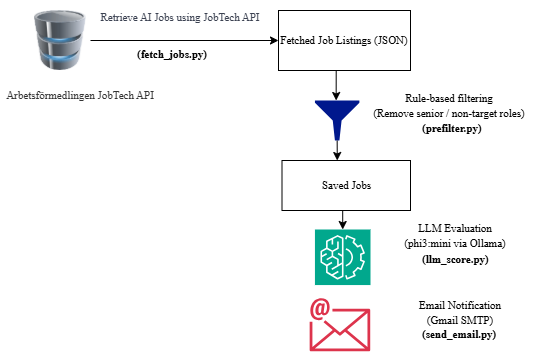

The diagram above was exported from draw.io. Its source (the exported page's mxGraphModel, read from the mxfile embedded in the PNG):
<mxGraphModel dx="902" dy="464" grid="1" gridSize="10" guides="1" tooltips="1" connect="1" arrows="0" fold="1" page="1" pageScale="1" pageWidth="1700" pageHeight="1100" math="0" shadow="0">
  <root>
    <mxCell id="0" />
    <mxCell id="1" parent="0" />
    <mxCell id="DVy9i9_ooIn2Tl1y2FiW-33" edge="1" parent="1" source="DVy9i9_ooIn2Tl1y2FiW-1" style="edgeStyle=orthogonalEdgeStyle;rounded=0;orthogonalLoop=1;jettySize=auto;html=1;exitX=1;exitY=0.5;exitDx=0;exitDy=0;entryX=0;entryY=0.5;entryDx=0;entryDy=0;" target="DVy9i9_ooIn2Tl1y2FiW-2">
      <mxGeometry relative="1" as="geometry" />
    </mxCell>
    <mxCell id="DVy9i9_ooIn2Tl1y2FiW-1" parent="1" style="image;html=1;image=img/lib/clip_art/computers/Database_128x128.png" value="" vertex="1">
      <mxGeometry height="60" width="60" x="60" y="160" as="geometry" />
    </mxCell>
    <mxCell id="DVy9i9_ooIn2Tl1y2FiW-2" parent="1" style="rounded=0;whiteSpace=wrap;html=1;" value="&lt;font face=&quot;Times New Roman&quot; style=&quot;font-size: 11px;&quot;&gt;Fetched Job Listings (JSON)&lt;/font&gt;" vertex="1">
      <mxGeometry height="60" width="132" x="308" y="160" as="geometry" />
    </mxCell>
    <mxCell id="DVy9i9_ooIn2Tl1y2FiW-8" parent="1" style="rounded=0;whiteSpace=wrap;html=1;" value="&lt;font face=&quot;Times New Roman&quot; style=&quot;font-size: 11px;&quot;&gt;Saved Jobs&lt;/font&gt;" vertex="1">
      <mxGeometry height="50" width="128.5" x="311.5" y="310" as="geometry" />
    </mxCell>
    <mxCell id="DVy9i9_ooIn2Tl1y2FiW-9" parent="1" style="sketch=0;aspect=fixed;pointerEvents=1;shadow=0;dashed=0;html=1;strokeColor=none;labelPosition=center;verticalLabelPosition=bottom;verticalAlign=top;align=center;fillColor=#00188D;shape=mxgraph.mscae.enterprise.filter" value="" vertex="1">
      <mxGeometry height="40" width="44.45" x="344.44" y="250" as="geometry" />
    </mxCell>
    <mxCell id="DVy9i9_ooIn2Tl1y2FiW-10" parent="1" style="text;html=1;whiteSpace=wrap;strokeColor=none;fillColor=none;align=center;verticalAlign=middle;rounded=0;" value="&lt;div&gt;&lt;font face=&quot;Times New Roman&quot; style=&quot;font-size: 11px;&quot;&gt;Rule-based filtering&lt;/font&gt;&lt;/div&gt;&lt;div&gt;&lt;font face=&quot;Times New Roman&quot; style=&quot;font-size: 11px;&quot;&gt;(Remove senior / non-target roles)&lt;/font&gt;&lt;/div&gt;" vertex="1">
      <mxGeometry height="30" width="180" x="388.89" y="240" as="geometry" />
    </mxCell>
    <mxCell id="DVy9i9_ooIn2Tl1y2FiW-11" parent="1" style="sketch=0;points=[[0,0,0],[0.25,0,0],[0.5,0,0],[0.75,0,0],[1,0,0],[0,1,0],[0.25,1,0],[0.5,1,0],[0.75,1,0],[1,1,0],[0,0.25,0],[0,0.5,0],[0,0.75,0],[1,0.25,0],[1,0.5,0],[1,0.75,0]];outlineConnect=0;fontColor=#232F3E;fillColor=#01A88D;strokeColor=#ffffff;dashed=0;verticalLabelPosition=bottom;verticalAlign=top;align=center;html=1;fontSize=12;fontStyle=0;aspect=fixed;shape=mxgraph.aws4.resourceIcon;resIcon=mxgraph.aws4.machine_learning;" value="" vertex="1">
      <mxGeometry height="55.56" width="55.56" x="344.44" y="379" as="geometry" />
    </mxCell>
    <mxCell id="DVy9i9_ooIn2Tl1y2FiW-14" parent="1" style="text;html=1;whiteSpace=wrap;strokeColor=none;fillColor=none;align=center;verticalAlign=middle;rounded=0;" value="&lt;div style=&quot;text-align: start;&quot;&gt;&lt;span style=&quot;background-color: transparent; font-size: 11px; white-space-collapse: preserve;&quot;&gt;&lt;font color=&quot;#333333&quot; face=&quot;Times New Roman&quot;&gt;Arbetsförmedlingen JobTech API&lt;/font&gt;&lt;/span&gt;&lt;/div&gt;" vertex="1">
      <mxGeometry height="30" width="160" x="30" y="230" as="geometry" />
    </mxCell>
    <mxCell id="DVy9i9_ooIn2Tl1y2FiW-16" parent="1" style="text;html=1;whiteSpace=wrap;strokeColor=none;fillColor=none;align=center;verticalAlign=middle;rounded=0;" value="&lt;h2 class=&quot;title&quot; style=&quot;box-sizing: border-box; color: rgb(59, 65, 81); margin: 0px; text-align: start;&quot;&gt;&lt;font style=&quot;font-size: 11px; font-weight: normal;&quot; face=&quot;Times New Roman&quot;&gt;Retrieve AI Jobs using JobTech API&lt;/font&gt;&lt;/h2&gt;" vertex="1">
      <mxGeometry height="30" width="180" x="120" y="150" as="geometry" />
    </mxCell>
    <mxCell id="DVy9i9_ooIn2Tl1y2FiW-18" parent="1" style="text;html=1;whiteSpace=wrap;strokeColor=none;fillColor=none;align=center;verticalAlign=middle;rounded=0;" value="&lt;div&gt;&lt;font style=&quot;font-size: 11px;&quot; face=&quot;Times New Roman&quot;&gt;LLM Evaluation&lt;/font&gt;&lt;/div&gt;&lt;div&gt;&lt;font style=&quot;font-size: 11px;&quot; face=&quot;Times New Roman&quot;&gt;(phi3:mini via Ollama)&lt;/font&gt;&lt;/div&gt;" vertex="1">
      <mxGeometry height="30" width="150" x="410" y="370" as="geometry" />
    </mxCell>
    <mxCell id="DVy9i9_ooIn2Tl1y2FiW-22" parent="1" style="sketch=0;outlineConnect=0;fontColor=#232F3E;gradientColor=none;fillColor=#DD344C;strokeColor=none;dashed=0;verticalLabelPosition=bottom;verticalAlign=top;align=center;html=1;fontSize=12;fontStyle=0;aspect=fixed;shape=mxgraph.aws4.email;" value="" vertex="1">
      <mxGeometry height="53.57" width="60.56" x="339.15999999999997" y="447.44" as="geometry" />
    </mxCell>
    <mxCell id="DVy9i9_ooIn2Tl1y2FiW-23" parent="1" style="text;html=1;whiteSpace=wrap;strokeColor=none;fillColor=none;align=center;verticalAlign=middle;rounded=0;" value="&lt;div&gt;&lt;font style=&quot;font-size: 11px;&quot; face=&quot;Times New Roman&quot;&gt;Email Notification&lt;/font&gt;&lt;/div&gt;&lt;div&gt;&lt;font style=&quot;font-size: 11px;&quot; face=&quot;Times New Roman&quot;&gt;(Gmail SMTP)&lt;/font&gt;&lt;/div&gt;" vertex="1">
      <mxGeometry height="30" width="120" x="430" y="447.44" as="geometry" />
    </mxCell>
    <UserObject label="&lt;b&gt;&lt;font style=&quot;font-size: 11px;&quot; face=&quot;Times New Roman&quot;&gt;(send_email.py)&lt;/font&gt;&lt;/b&gt;" link="(send_email.py)" id="DVy9i9_ooIn2Tl1y2FiW-28">
      <mxCell parent="1" style="text;whiteSpace=wrap;html=1;" vertex="1">
        <mxGeometry height="40" width="120" x="450" y="470" as="geometry" />
      </mxCell>
    </UserObject>
    <UserObject label="&lt;font style=&quot;font-size: 11px;&quot; face=&quot;Times New Roman&quot;&gt;&lt;br&gt;&lt;/font&gt;&lt;b&gt;&lt;font style=&quot;font-size: 11px;&quot; face=&quot;Times New Roman&quot;&gt;(prefilter.py)&lt;/font&gt;&lt;br&gt;&lt;/b&gt;" link="&#10;(prefilter.py)&#10;&#10;" id="DVy9i9_ooIn2Tl1y2FiW-29">
      <mxCell parent="1" style="text;whiteSpace=wrap;html=1;" vertex="1">
        <mxGeometry height="40" width="110" x="450" y="250" as="geometry" />
      </mxCell>
    </UserObject>
    <UserObject label="&lt;b&gt;&lt;font face=&quot;Times New Roman&quot; style=&quot;font-size: 11px;&quot;&gt;(fetch_jobs.py)&lt;/font&gt;&lt;/b&gt;" link="(fetch_jobs.py)" id="DVy9i9_ooIn2Tl1y2FiW-30">
      <mxCell parent="1" style="text;whiteSpace=wrap;html=1;" vertex="1">
        <mxGeometry height="40" width="110" x="165" y="190" as="geometry" />
      </mxCell>
    </UserObject>
    <UserObject label="&lt;font style=&quot;font-size: 11px;&quot; face=&quot;Times New Roman&quot;&gt;&lt;b&gt;(llm_score.py)&lt;/b&gt;&lt;/font&gt;" link="(llm_score.py)" id="DVy9i9_ooIn2Tl1y2FiW-31">
      <mxCell parent="1" style="text;whiteSpace=wrap;html=1;" vertex="1">
        <mxGeometry height="40" width="110" x="450" y="394.56" as="geometry" />
      </mxCell>
    </UserObject>
    <mxCell id="DVy9i9_ooIn2Tl1y2FiW-34" edge="1" parent="1" style="edgeStyle=orthogonalEdgeStyle;rounded=0;orthogonalLoop=1;jettySize=auto;html=1;exitX=0.5;exitY=1;exitDx=0;exitDy=0;entryX=0.5;entryY=0;entryDx=0;entryDy=0;entryPerimeter=0;">
      <mxGeometry relative="1" as="geometry">
        <mxPoint x="373" y="220" as="sourcePoint" />
        <mxPoint x="365.66499999999996" y="250" as="targetPoint" />
      </mxGeometry>
    </mxCell>
    <mxCell id="DVy9i9_ooIn2Tl1y2FiW-42" edge="1" parent="1" source="DVy9i9_ooIn2Tl1y2FiW-8" style="edgeStyle=orthogonalEdgeStyle;rounded=0;orthogonalLoop=1;jettySize=auto;html=1;exitX=0.5;exitY=1;exitDx=0;exitDy=0;entryX=0.5;entryY=0;entryDx=0;entryDy=0;entryPerimeter=0;" target="DVy9i9_ooIn2Tl1y2FiW-11">
      <mxGeometry relative="1" as="geometry" />
    </mxCell>
    <mxCell id="DVy9i9_ooIn2Tl1y2FiW-49" edge="1" parent="1" source="DVy9i9_ooIn2Tl1y2FiW-9" style="edgeStyle=orthogonalEdgeStyle;rounded=0;orthogonalLoop=1;jettySize=auto;html=1;exitX=0.5;exitY=1;exitDx=0;exitDy=0;exitPerimeter=0;entryX=0.43;entryY=0;entryDx=0;entryDy=0;entryPerimeter=0;" target="DVy9i9_ooIn2Tl1y2FiW-8">
      <mxGeometry relative="1" as="geometry" />
    </mxCell>
  </root>
</mxGraphModel>